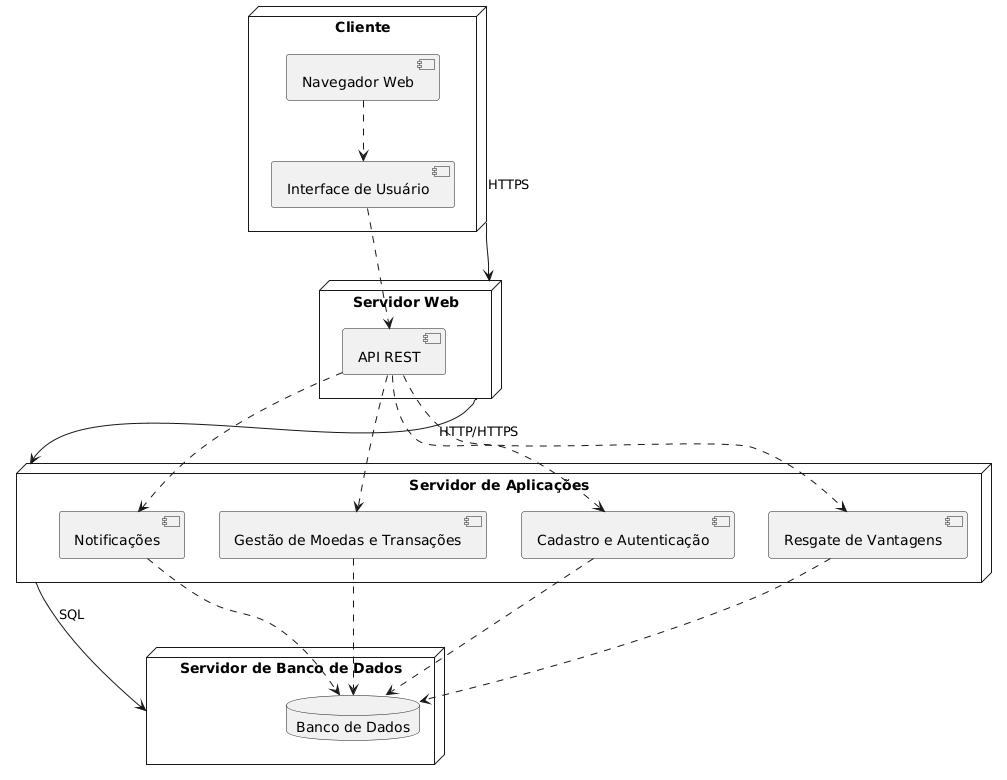

The diagram above was rendered by PlantUML. Its source (embedded in the PNG):
@startuml
node "Cliente" {
    [Navegador Web] .-> [Interface de Usuário] 
}

node "Servidor Web" {
    [Interface de Usuário] .-> [API REST] 
}

node "Servidor de Aplicações" {
    [API REST] .-> [Gestão de Moedas e Transações] 
    [API REST] .-> [Cadastro e Autenticação] 
    [API REST] .-> [Resgate de Vantagens] 
    [API REST] .-> [Notificações] 
}

node "Servidor de Banco de Dados" {
    database "Banco de Dados" {
    }
}

[Gestão de Moedas e Transações] .-> "Banco de Dados" 
[Cadastro e Autenticação] .-> "Banco de Dados" 
[Resgate de Vantagens] .-> "Banco de Dados" 
[Notificações] .-> "Banco de Dados" 

[Cliente] --> [Servidor Web] : HTTPS
[Servidor Web] --> [Servidor de Aplicações] : HTTP/HTTPS
[Servidor de Aplicações] --> [Servidor de Banco de Dados] : SQL
@enduml